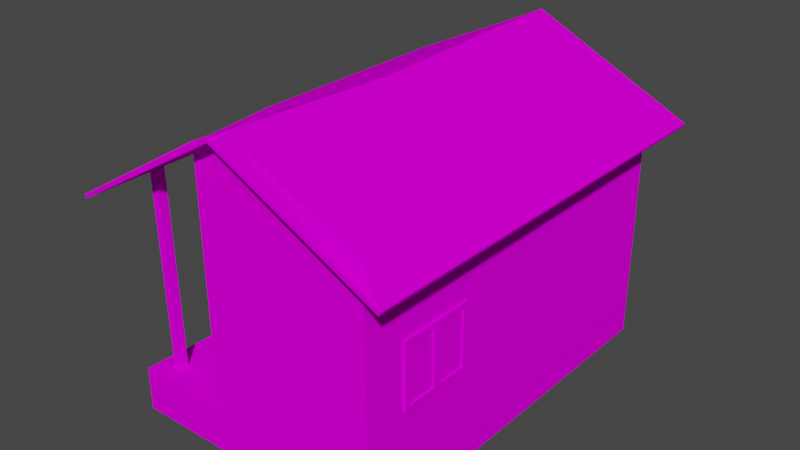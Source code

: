 # Source: dom_c1.blend  (saved by Blender 2.83.19; exported with 4.5.12 LTS)
import bpy
from mathutils import Matrix  # noqa: F401  (used for matrix-valued properties, if any)

bpy.ops.wm.read_factory_settings(use_empty=True)
scene = bpy.context.scene
scene.name = 'Scene'

# ---- collections
col_collection = bpy.data.collections.new('Collection'); scene.collection.children.link(col_collection)

# ---- images (referenced by path relative to the original .blend; pixels are not part of the script)
import os
ASSET_DIR = os.environ.get("B2B_ASSET_DIR", "")  # directory of the original .blend (textures are referenced by path, not embedded)
HERE = os.path.dirname(os.path.abspath(__file__))  # packed textures are extracted next to this script under _unpacked/

def load_image(name, relpath, width, height, colorspace="sRGB"):
    """Load a texture the original file referenced (path relative to the .blend, or extracted next to this script)."""
    p = next((c for c in (os.path.join(HERE, relpath), os.path.join(ASSET_DIR, relpath)) if relpath and os.path.exists(c)), "")
    if p:
        img = bpy.data.images.load(p, check_existing=True)
        img.name = name
    else:  # same state as the original file: an image datablock whose file is absent (Cycles renders it pink)
        img = bpy.data.images.new(name, width, height)
        img.source = "FILE"
        img.filepath = "//" + (relpath or name)
    img.colorspace_settings.name = colorspace
    return img
img_dom_png = load_image('dom.png', 'dom.png', 1024, 1024, 'sRGB')

# ---- materials (node trees are filled in below, after node groups)
mat_material = bpy.data.materials.new('Material')
mat_material.alpha_threshold = 0.0
mat_material.use_transparent_shadow = False
mat_material.line_color = (0.0, 0.0, 0.0, 1.0)

# ---- material node trees
mat_material.use_nodes = True; mat_material.node_tree.nodes.clear()
_N = mat_material.node_tree.nodes; _L = mat_material.node_tree.links
n0 = _N.new('ShaderNodeOutputMaterial'); n0.name = 'Material Output'; n0.location = (300, 300)
n1 = _N.new('ShaderNodeBsdfPrincipled'); n1.name = 'Principled BSDF'; n1.location = (10, 300)
n1.distribution = 'GGX'
n1.subsurface_method = 'BURLEY'
n1.inputs[2].default_value = 0.4727
n1.inputs[3].default_value = 1.45
n1.inputs[13].default_value = 0.0
n1.inputs[20].default_value = 0.3255
n1.inputs[27].default_value = (0.0, 0.0, 0.0, 1.0)
n1.inputs[28].default_value = 1.0
n2 = _N.new('ShaderNodeTexImage'); n2.name = 'Image Texture'; n2.location = (-472, 156)
n2.image = img_dom_png
_L.new(n1.outputs[0], n0.inputs[0])
_L.new(n2.outputs[0], n1.inputs[0])
n0.is_active_output = True

# ---- world
world_world = bpy.data.worlds.new('World'); scene.world = world_world
world_world.use_nodes = True; world_world.node_tree.nodes.clear()
_N = world_world.node_tree.nodes; _L = world_world.node_tree.links
n0 = _N.new('ShaderNodeOutputWorld'); n0.name = 'World Output'; n0.location = (300, 300)
n1 = _N.new('ShaderNodeBackground'); n1.name = 'Background'; n1.location = (10, 300)
n1.inputs[0].default_value = (0.05088, 0.05088, 0.05088, 1.0)
_L.new(n1.outputs[0], n0.inputs[0])
n0.is_active_output = True
world_world.color = (0.05088, 0.05088, 0.05088)
world_world.use_sun_shadow = False
world_world.sun_shadow_jitter_overblur = 0.0

# ---- meshes
me_cube = bpy.data.meshes.new('Cube')
me_cube.from_pydata([(-0.9177, -2.934, 0.2003), (-0.9798, -2.934, 3.136), (-0.9177, -1.644, 0.2003), (-0.9798, -1.644, 3.136), (0.7651, 4.378, 1.344), (0.7651, 4.378, 2.551), (-0.6995, 4.378, 1.344), (-0.6995, 4.378, 2.551), (-0.04857, 4.378, 1.344), (0.1142, 4.378, 1.344), (0.1142, 4.378, 2.551), (-0.04857, 4.378, 2.551), (0.8828, 4.421, 1.247), (0.8828, 4.421, 2.647), (-0.8172, 4.421, 1.247), (-0.8172, 4.421, 2.647), (-0.6995, 4.421, 2.551), (0.1142, 4.421, 1.344), (-0.04857, 4.421, 1.344), (-0.04857, 4.421, 2.551), (0.7651, 4.421, 1.344), (-0.6995, 4.421, 1.344), (0.0328, 4.421, 2.647), (0.0328, 4.421, 1.247), (0.7651, 4.421, 2.551), (0.1142, 4.421, 2.551), (2.898, -3.365, 1.256), (2.882, -3.365, 2.656), (2.898, -1.665, 1.256), (2.882, -1.665, 2.656), (2.883, -1.782, 2.559), (2.897, -2.596, 1.353), (2.897, -2.433, 1.353), (2.883, -2.433, 2.559), (2.897, -3.247, 1.353), (2.897, -1.782, 1.353), (2.882, -2.515, 2.656), (2.898, -2.515, 1.256), (2.883, -3.247, 2.559), (2.883, -2.596, 2.559), (-2.871, 3.002, 1.247), (-2.871, 3.002, 2.647), (-2.871, 1.302, 1.247), (-2.871, 1.302, 2.647), (-2.871, 1.42, 2.551), (-2.871, 2.234, 1.344), (-2.871, 2.071, 1.344), (-2.871, 2.071, 2.551), (-2.871, 2.885, 1.344), (-2.871, 1.42, 1.344), (-2.871, 2.152, 2.647), (-2.871, 2.152, 1.247), (-2.871, 2.885, 2.551), (-2.871, 2.234, 2.551), (-2.62, -3.911, 4.328), (-2.62, -3.727, 4.303), (-2.436, -3.727, 4.448), (2.87, 4.289, 0.1173), (2.87, 4.289, -0.8313), (2.87, -4.289, 0.1173), (2.87, -4.289, -0.8313), (-2.8, 4.289, 0.06092), (-2.87, 4.289, -0.8313), (-2.87, -4.289, 0.1173), (-2.87, -4.289, -0.8313), (3.55, 4.67, 4.137), (3.488, -4.67, 4.067), (3.515, 4.67, 4.061), (-0.06206, -4.67, 5.772), (3.453, -4.67, 3.991), (0.0, 4.67, 5.772), (-3.55, 4.67, 4.131), (-0.06206, -4.67, 5.848), (-3.612, -4.67, 3.801), (0.0, 4.67, 5.848), (-3.515, 4.67, 4.056), (-3.577, -4.67, 3.725), (0.0, 4.289, 5.848), (-0.06206, -4.289, 5.848), (0.0, 4.289, 5.772), (-0.8839, -4.289, 5.463), (-0.8218, -0.6987, 5.31), (2.808, -4.289, 4.412), (2.87, 4.289, 4.412), (2.87, 4.289, 4.504), (2.808, -4.289, 4.504), (-2.87, 4.289, 4.504), (-2.87, -0.6987, 4.504), (-0.06206, -4.289, 5.772), (-0.8839, -4.289, 5.371), (-0.8218, -0.6987, 5.371), (-2.849, 4.289, 4.355), (-2.849, -0.6987, 4.355), (-2.8, -0.6987, 0.06092), (-0.8218, -4.289, 0.1173), (-0.8218, -0.6987, 0.1173), (0.0, -0.4414, 5.722), (1.937, -0.3828, 4.88), (-2.329, -3.73, 0.06973), (-2.436, -3.911, 4.445), (-2.329, -3.914, 0.06973), (-2.513, -3.914, 0.06973), (-2.513, -3.73, 0.06973), (-2.687, 3.002, 1.247), (-2.687, 2.152, 2.647), (-2.687, 3.002, 2.647), (-2.687, 2.152, 1.247), (-2.853, 2.885, 2.551), (-2.853, 2.234, 2.551), (-2.853, 2.885, 1.344), (-2.853, 2.234, 1.344), (-2.687, 1.302, 1.247), (-2.687, 1.302, 2.647), (-2.853, 2.071, 1.344), (-2.853, 2.071, 2.551), (-2.853, 1.42, 2.551), (-2.853, 1.42, 1.344), (2.627, -1.665, 2.653), (2.643, -1.665, 1.253), (2.627, -2.515, 2.653), (2.643, -2.515, 1.253), (2.85, -1.782, 2.559), (2.85, -2.433, 2.559), (2.864, -2.433, 1.353), (2.864, -1.782, 1.353), (2.864, -1.782, 1.38), (2.627, -3.365, 2.653), (2.643, -3.365, 1.253), (2.864, -2.596, 1.353), (2.85, -2.596, 2.559), (2.864, -3.247, 1.353), (2.85, -3.247, 2.559), (0.8828, 4.185, 2.647), (0.8828, 4.185, 1.247), (0.0328, 4.185, 2.647), (0.0328, 4.185, 1.247), (-0.8172, 4.185, 2.647), (-0.8172, 4.185, 1.247), (-0.6659, -1.644, 0.2003), (-0.7279, -1.644, 3.136), (-0.7279, -2.934, 3.136), (-0.6659, -2.934, 0.2003)], [(103, 111)], [(0, 1, 3, 2), (2, 3, 139, 138), (2, 138, 141, 0), (6, 21, 16, 7), (12, 13, 132, 133), (12, 20, 24, 13), (17, 9, 4, 20), (25, 10, 9, 17), (20, 4, 5, 24), (18, 8, 11, 19), (24, 5, 10, 25), (4, 9, 10, 5), (6, 7, 11, 8), (19, 11, 7, 16), (21, 6, 8, 18), (14, 15, 16, 21), (22, 13, 24, 25), (22, 19, 16, 15), (23, 14, 21, 18), (23, 17, 20, 12), (17, 23, 22, 25), (18, 19, 22, 23), (26, 27, 126, 127), (26, 34, 38, 27), (31, 128, 130, 34), (39, 129, 128, 31), (34, 130, 131, 38), (32, 123, 122, 33), (38, 131, 129, 39), (33, 122, 121, 30), (35, 124, 123, 32), (28, 29, 30, 35), (36, 27, 38, 39), (36, 33, 30, 29), (37, 28, 35, 32), (37, 31, 34, 26), (31, 37, 36, 39), (32, 33, 36, 37), (40, 41, 105, 103), (40, 48, 52, 41), (45, 110, 109, 48), (53, 108, 110, 45), (48, 109, 107, 52), (46, 113, 114, 47), (52, 107, 108, 53), (47, 114, 115, 44), (49, 116, 113, 46), (42, 43, 44, 49), (50, 41, 52, 53), (50, 47, 44, 43), (51, 42, 49, 46), (51, 45, 48, 40), (45, 51, 50, 53), (46, 47, 50, 51), (101, 100, 99, 54), (101, 54, 55, 102), (62, 64, 60, 58), (60, 59, 57, 58), (94, 63, 64), (93, 64, 63), (62, 61, 93, 64), (88, 82, 69, 68), (65, 66, 69, 67), (74, 65, 67, 70), (66, 72, 68, 69), (76, 89, 88, 68), (76, 75, 91, 92), (71, 75, 76, 73), (74, 70, 75, 71), (73, 76, 68, 72), (58, 57, 61, 62), (77, 96, 97, 84), (86, 87, 90, 77), (93, 95, 81, 92), (82, 88, 89), (91, 79, 83), (90, 96, 77), (94, 64, 60, 59), (82, 89, 94, 59), (67, 69, 82, 83), (67, 83, 79, 70), (91, 75, 70, 79), (73, 80, 90, 87), (73, 72, 78, 80), (73, 87, 86, 71), (77, 74, 71, 86), (66, 85, 78, 72), (66, 65, 84, 85), (65, 74, 77, 84), (85, 97, 96, 78), (84, 97, 85), (80, 78, 96, 90), (100, 98, 56, 99), (98, 102, 55, 56), (95, 93, 63, 94), (104, 105, 41, 50), (106, 111, 42, 51), (111, 112, 43, 42), (109, 110, 108, 107), (114, 113, 116, 115), (112, 104, 50, 43), (115, 116, 49, 44), (103, 106, 51, 40), (119, 126, 27, 36), (120, 118, 28, 37), (117, 29, 28, 118), (117, 119, 36, 29), (121, 125, 124, 35, 30), (127, 120, 37, 26), (130, 128, 129, 131), (125, 121, 122, 123, 124), (133, 135, 23, 12), (134, 132, 13, 22), (136, 15, 14, 137), (135, 137, 14, 23), (136, 134, 22, 15), (81, 95, 94, 89), (141, 140, 1, 0), (140, 139, 3, 1), (81, 89, 76, 92), (82, 59, 57, 83), (91, 61, 57, 83), (61, 91, 92, 93)])
_uv = me_cube.uv_layers.new(name='UVMap')
_uv.uv.foreach_set('vector', [0.5478, 0.8136, 0.5478, 0.9676, 0.4801, 0.9676, 0.4801, 0.8136, 0.4801, 0.8136, 0.4801, 0.9676, 0.4669, 0.9674, 0.4669, 0.8134, 0.4801, 0.8136, 0.4801, 0.8004, 0.5478, 0.8004, 0.5478, 0.8136, 0.8743, 0.2612, 0.8783, 0.2578, 0.8793, 0.3531, 0.8761, 0.3488, 0.7402, 0.2493, 0.7427, 0.3608, 0.7239, 0.3612, 0.7214, 0.2498, 0.7402, 0.2493, 0.7499, 0.2579, 0.7511, 0.3532, 0.7427, 0.3608, 0.8089, 0.2595, 0.8048, 0.2627, 0.753, 0.2624, 0.7499, 0.2579, 0.8092, 0.355, 0.8062, 0.3506, 0.8048, 0.2627, 0.8089, 0.2595, 0.7499, 0.2579, 0.753, 0.2624, 0.7552, 0.35, 0.7511, 0.3532, 0.8198, 0.2594, 0.823, 0.2637, 0.8255, 0.3516, 0.8215, 0.355, 0.7511, 0.3532, 0.7552, 0.35, 0.8062, 0.3506, 0.8092, 0.355, 0.753, 0.2624, 0.8048, 0.2627, 0.8062, 0.3506, 0.7552, 0.35, 0.8743, 0.2612, 0.8761, 0.3488, 0.8255, 0.3516, 0.823, 0.2637, 0.8215, 0.355, 0.8255, 0.3516, 0.8761, 0.3488, 0.8793, 0.3531, 0.8783, 0.2578, 0.8743, 0.2612, 0.823, 0.2637, 0.8198, 0.2594, 0.8878, 0.2493, 0.8878, 0.3606, 0.8793, 0.3531, 0.8783, 0.2578, 0.8154, 0.3622, 0.7427, 0.3608, 0.7511, 0.3532, 0.8092, 0.355, 0.8154, 0.3622, 0.8215, 0.355, 0.8793, 0.3531, 0.8878, 0.3606, 0.8143, 0.2529, 0.8878, 0.2493, 0.8783, 0.2578, 0.8198, 0.2594, 0.8143, 0.2529, 0.8089, 0.2595, 0.7499, 0.2579, 0.7402, 0.2493, 0.8089, 0.2595, 0.8143, 0.2529, 0.8154, 0.3622, 0.8092, 0.355, 0.8198, 0.2594, 0.8215, 0.355, 0.8154, 0.3622, 0.8143, 0.2529, 0.3329, 0.2418, 0.3366, 0.352, 0.3166, 0.3527, 0.3129, 0.2425, 0.3329, 0.2418, 0.3426, 0.2501, 0.3448, 0.3445, 0.3366, 0.352, 0.4004, 0.2508, 0.3973, 0.2533, 0.345, 0.2535, 0.3426, 0.2501, 0.4019, 0.3461, 0.3995, 0.3428, 0.3973, 0.2533, 0.4004, 0.2508, 0.3426, 0.2501, 0.345, 0.2535, 0.3478, 0.3421, 0.3448, 0.3445, 0.4112, 0.2506, 0.4136, 0.2537, 0.4171, 0.3442, 0.4141, 0.3465, 0.3448, 0.3445, 0.3478, 0.3421, 0.3995, 0.3428, 0.4019, 0.3461, 0.4141, 0.3465, 0.4171, 0.3442, 0.4657, 0.3448, 0.4685, 0.3481, 0.4673, 0.2483, 0.4643, 0.2507, 0.4136, 0.2537, 0.4112, 0.2506, 0.477, 0.2397, 0.477, 0.3559, 0.4685, 0.3481, 0.4673, 0.2483, 0.4081, 0.3533, 0.3366, 0.352, 0.3448, 0.3445, 0.4019, 0.3461, 0.4081, 0.3533, 0.4141, 0.3465, 0.4685, 0.3481, 0.477, 0.3559, 0.4057, 0.2443, 0.477, 0.2397, 0.4673, 0.2483, 0.4112, 0.2506, 0.4057, 0.2443, 0.4004, 0.2508, 0.3426, 0.2501, 0.3329, 0.2418, 0.4004, 0.2508, 0.4057, 0.2443, 0.4081, 0.3533, 0.4019, 0.3461, 0.4112, 0.2506, 0.4141, 0.3465, 0.4081, 0.3533, 0.4057, 0.2443, 0.6777, 0.3553, 0.6777, 0.2466, 0.692, 0.2466, 0.692, 0.3553, 0.6777, 0.3553, 0.6684, 0.3468, 0.6693, 0.2541, 0.6777, 0.2466, 0.6103, 0.3449, 0.6123, 0.3435, 0.667, 0.3448, 0.6684, 0.3468, 0.6116, 0.2519, 0.613, 0.2539, 0.6123, 0.3435, 0.6103, 0.3449, 0.6684, 0.3468, 0.667, 0.3448, 0.6673, 0.2554, 0.6693, 0.2541, 0.5997, 0.345, 0.5982, 0.3432, 0.5976, 0.2536, 0.5996, 0.2521, 0.6693, 0.2541, 0.6673, 0.2554, 0.613, 0.2539, 0.6116, 0.2519, 0.5996, 0.2521, 0.5976, 0.2536, 0.5429, 0.2567, 0.5407, 0.2548, 0.544, 0.3467, 0.5452, 0.3454, 0.5982, 0.3432, 0.5997, 0.345, 0.535, 0.3549, 0.5321, 0.2474, 0.5407, 0.2548, 0.544, 0.3467, 0.6056, 0.2448, 0.6777, 0.2466, 0.6693, 0.2541, 0.6116, 0.2519, 0.6056, 0.2448, 0.5996, 0.2521, 0.5407, 0.2548, 0.5321, 0.2474, 0.6049, 0.3512, 0.535, 0.3549, 0.544, 0.3467, 0.5997, 0.345, 0.6049, 0.3512, 0.6103, 0.3449, 0.6684, 0.3468, 0.6777, 0.3553, 0.6103, 0.3449, 0.6049, 0.3512, 0.6056, 0.2448, 0.6116, 0.2519, 0.5997, 0.345, 0.5996, 0.2521, 0.6056, 0.2448, 0.6049, 0.3512, 0.7086, 0.5057, 0.718, 0.5055, 0.7182, 0.7434, 0.7086, 0.7376, 0.7086, 0.5057, 0.7086, 0.7376, 0.6991, 0.7363, 0.6991, 0.5057, 0.1267, 0.249, 0.2847, 0.249, 0.2847, 0.3548, 0.1267, 0.3548, 0.7858, 0.4357, 0.7851, 0.4043, 0.5009, 0.4109, 0.5016, 0.4424, 0.9074, 0.4014, 0.9753, 0.3998, 0.976, 0.4313, 0.148, 0.4081, 0.0276, 0.4312, 0.0293, 0.3998, 0.3114, 0.4468, 0.3131, 0.4172, 0.148, 0.4081, 0.0276, 0.4312, 0.7813, 0.9641, 0.9391, 0.9641, 0.9745, 0.985, 0.7813, 0.985, 0.4518, 0.9831, 0.448, 0.4747, 0.4439, 0.4747, 0.4477, 0.9831, 0.9101, 0.7212, 0.8216, 0.9049, 0.8177, 0.9031, 0.9062, 0.7212, 0.7992, 0.5376, 0.8914, 0.7212, 0.8875, 0.7212, 0.7953, 0.5394, 0.588, 0.985, 0.7361, 0.9641, 0.7813, 0.9641, 0.7813, 0.985, 0.588, 0.985, 0.5914, 0.4715, 0.628, 0.4924, 0.628, 0.7667, 0.4308, 0.9831, 0.4267, 0.9831, 0.4087, 0.4747, 0.4128, 0.4747, 0.9101, 0.7212, 0.9062, 0.7212, 0.8174, 0.5394, 0.8213, 0.5376, 0.7854, 0.9049, 0.7815, 0.9031, 0.8875, 0.7212, 0.8914, 0.7212, 0.5016, 0.4424, 0.5009, 0.4109, 0.3131, 0.4172, 0.3114, 0.4468, 0.2058, 0.9616, 0.2058, 0.7083, 0.3095, 0.7114, 0.3596, 0.9616, 0.05208, 0.9616, 0.05208, 0.6945, 0.1618, 0.6945, 0.2058, 0.9616, 0.6213, 0.01888, 0.5561, 0.02037, 0.5551, 0.1917, 0.6221, 0.1605, 0.3154, 0.1592, 0.4093, 0.2058, 0.4366, 0.193, 0.7867, 0.1596, 0.8814, 0.2048, 0.9754, 0.1583, 0.1618, 0.6945, 0.2058, 0.7083, 0.2058, 0.9616, 0.9074, 0.4014, 0.976, 0.4313, 0.7858, 0.4357, 0.7851, 0.4043, 0.3154, 0.1592, 0.4366, 0.193, 0.4376, 0.01969, 0.3159, 0.01754, 0.978, 0.4715, 0.9745, 0.985, 0.9391, 0.9641, 0.9425, 0.4924, 0.978, 0.4715, 0.9425, 0.4924, 0.7847, 0.4924, 0.7847, 0.4715, 0.628, 0.4924, 0.5914, 0.4715, 0.7847, 0.4715, 0.7847, 0.4924, 0.01236, 0.4818, 0.1585, 0.5022, 0.1618, 0.6945, 0.05208, 0.6945, 0.01236, 0.4818, 0.2025, 0.4818, 0.2025, 0.5022, 0.1585, 0.5022, 0.01236, 0.4818, 0.05208, 0.6945, 0.05208, 0.9616, 0.01568, 0.982, 0.2058, 0.9616, 0.2058, 0.982, 0.01568, 0.982, 0.05208, 0.9616, 0.3926, 0.4818, 0.3562, 0.5022, 0.2025, 0.5022, 0.2025, 0.4818, 0.3926, 0.4818, 0.396, 0.982, 0.3596, 0.9616, 0.3562, 0.5022, 0.396, 0.982, 0.2058, 0.982, 0.2058, 0.9616, 0.3596, 0.9616, 0.3562, 0.5022, 0.3095, 0.7114, 0.2058, 0.7083, 0.2025, 0.5022, 0.3596, 0.9616, 0.3095, 0.7114, 0.3562, 0.5022, 0.1585, 0.5022, 0.2025, 0.5022, 0.2058, 0.7083, 0.1618, 0.6945, 0.6801, 0.5055, 0.6896, 0.5055, 0.6895, 0.7435, 0.68, 0.7434, 0.6896, 0.5055, 0.6991, 0.5057, 0.6991, 0.7363, 0.6895, 0.7435, 0.1042, 0.3588, 0.03503, 0.3588, 0.03261, 0.2333, 0.1042, 0.2333, 0.6055, 0.229, 0.6782, 0.2309, 0.6777, 0.2466, 0.6056, 0.2448, 0.6049, 0.3667, 0.5357, 0.37, 0.535, 0.3549, 0.6049, 0.3512, 0.5208, 0.3553, 0.5179, 0.2477, 0.5321, 0.2474, 0.535, 0.3549, 0.667, 0.3448, 0.6123, 0.3435, 0.613, 0.2539, 0.6673, 0.2554, 0.5976, 0.2536, 0.5982, 0.3432, 0.5452, 0.3454, 0.5429, 0.2567, 0.5316, 0.2313, 0.6055, 0.229, 0.6056, 0.2448, 0.5321, 0.2474, 0.5429, 0.2567, 0.5452, 0.3454, 0.544, 0.3467, 0.5407, 0.2548, 0.6768, 0.3709, 0.6049, 0.3667, 0.6049, 0.3512, 0.6777, 0.3553, 0.4076, 0.3743, 0.3363, 0.3733, 0.3366, 0.352, 0.4081, 0.3533, 0.4054, 0.2227, 0.4757, 0.2186, 0.477, 0.2397, 0.4057, 0.2443, 0.4982, 0.3559, 0.477, 0.3559, 0.477, 0.2397, 0.4982, 0.2397, 0.4764, 0.3765, 0.4076, 0.3743, 0.4081, 0.3533, 0.477, 0.3559, 0.4657, 0.3448, 0.4651, 0.2533, 0.4643, 0.2507, 0.4673, 0.2483, 0.4685, 0.3481, 0.3336, 0.2203, 0.4054, 0.2227, 0.4057, 0.2443, 0.3329, 0.2418, 0.345, 0.2535, 0.3973, 0.2533, 0.3995, 0.3428, 0.3478, 0.3421, 0.4651, 0.2533, 0.4657, 0.3448, 0.4171, 0.3442, 0.4136, 0.2537, 0.4643, 0.2507, 0.7412, 0.229, 0.8143, 0.2323, 0.8143, 0.2529, 0.7402, 0.2493, 0.8155, 0.3825, 0.7423, 0.3812, 0.7427, 0.3608, 0.8154, 0.3622, 0.9066, 0.3606, 0.8878, 0.3606, 0.8878, 0.2493, 0.9066, 0.2493, 0.8143, 0.2323, 0.8868, 0.229, 0.8878, 0.2493, 0.8143, 0.2529, 0.8883, 0.3809, 0.8155, 0.3825, 0.8154, 0.3622, 0.8878, 0.3606, 0.5551, 0.1917, 0.5561, 0.02037, 0.4376, 0.01969, 0.4366, 0.193, 0.561, 0.8134, 0.561, 0.9674, 0.5478, 0.9676, 0.5478, 0.8136, 0.5478, 0.9808, 0.4801, 0.9808, 0.4801, 0.9676, 0.5478, 0.9676, 0.7395, 0.7667, 0.7361, 0.9641, 0.588, 0.985, 0.628, 0.7667, 0.3154, 0.1592, 0.3159, 0.01754, 0.03292, 0.01662, 0.03246, 0.1583, 0.7867, 0.1596, 0.7859, 0.01795, 0.9729, 0.01662, 0.9754, 0.1583, 0.7859, 0.01795, 0.7867, 0.1596, 0.6221, 0.1605, 0.6213, 0.01888])
me_cube.materials.append(mat_material)
me_cube.use_remesh_preserve_volume = False
me_cube.use_remesh_preserve_attributes = False
me_cube.use_mirror_vertex_groups = False
me_cube.update()

# ---- objects
ob_cube = bpy.data.objects.new('Cube', me_cube)

# ---- transforms, parenting, visibility, modifiers, constraints
ob_cube.location = (0.0, 0.0, 0.0)
ob_cube.lock_rotations_4d = False
ob_cube.empty_display_type = 'ARROWS'
ob_cube.lineart.crease_threshold = 0.0

# ---- collection membership
col_collection.objects.link(ob_cube)

# ---- scene / render settings (as saved in the file)
scene.frame_start = 1; scene.frame_end = 250; scene.frame_set(1)
scene.render.engine = 'BLENDER_EEVEE_NEXT'
scene.cycles.use_denoising = False
scene.cycles.samples = 128
scene.cycles.sampling_pattern = 'TABULATED_SOBOL'
scene.cycles.use_adaptive_sampling = False
scene.cycles.use_light_tree = False
scene.view_settings.view_transform = 'Filmic'
bpy.context.view_layer.update()

# ---- added for rendering (the .blend has no active camera and no usable light): camera, sun
cam_auto = bpy.data.cameras.new('AutoCamera')
cam_auto.lens = 50.0
cam_auto.sensor_width = 36.0
cam_auto.clip_end = 1000.0
ob_auto_camera = bpy.data.objects.new('AutoCamera', cam_auto)
scene.collection.objects.link(ob_auto_camera)
ob_auto_camera.location = (12.4897, -15.0249, 12.525)
ob_auto_camera.rotation_euler = (1.09748, -7.21219e-08, 0.694738)
scene.camera = ob_auto_camera
light_auto_sun = bpy.data.lights.new('AutoSun', 'SUN')
light_auto_sun.energy = 3.0
light_auto_sun.angle = 0.0523599
ob_auto_sun = bpy.data.objects.new('AutoSun', light_auto_sun)
scene.collection.objects.link(ob_auto_sun)
ob_auto_sun.rotation_euler = (0.872665, 0.174533, 0.523599)
bpy.context.view_layer.update()
